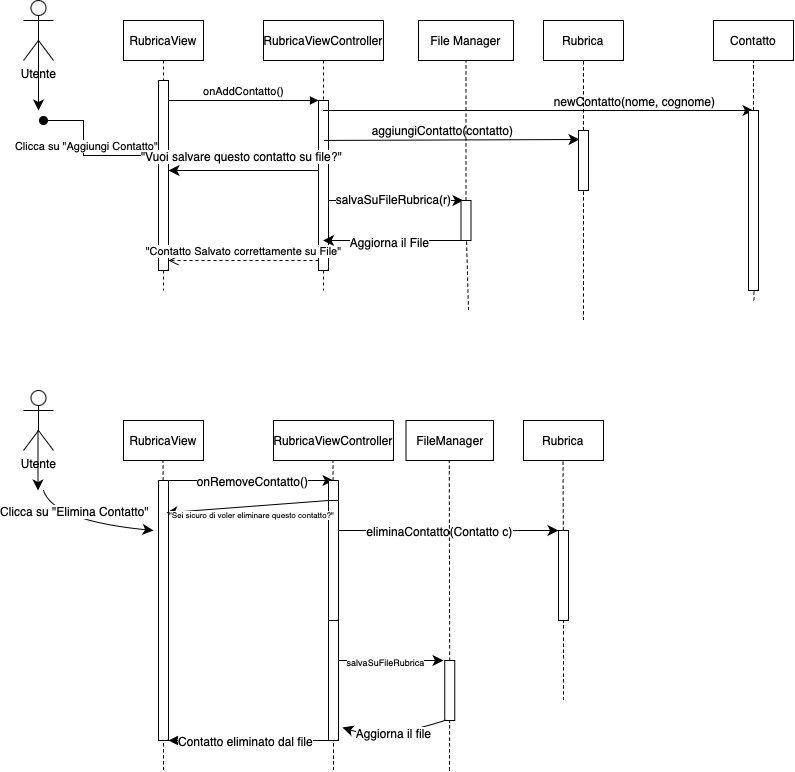

The diagram above was exported from draw.io. Its source (the exported page's mxGraphModel, read from the mxfile embedded in the PNG):
<mxGraphModel dx="605" dy="716" grid="1" gridSize="10" guides="1" tooltips="1" connect="1" arrows="1" fold="1" page="1" pageScale="1" pageWidth="850" pageHeight="1100" math="0" shadow="0">
  <root>
    <mxCell id="0" />
    <mxCell id="1" parent="0" />
    <mxCell id="aM9ryv3xv72pqoxQDRHE-1" value="RubricaView" style="shape=umlLifeline;perimeter=lifelinePerimeter;whiteSpace=wrap;html=1;container=0;dropTarget=0;collapsible=0;recursiveResize=0;outlineConnect=0;portConstraint=eastwest;newEdgeStyle={&quot;edgeStyle&quot;:&quot;elbowEdgeStyle&quot;,&quot;elbow&quot;:&quot;vertical&quot;,&quot;curved&quot;:0,&quot;rounded&quot;:0};" parent="1" vertex="1">
      <mxGeometry x="130" y="80" width="80" height="270" as="geometry" />
    </mxCell>
    <mxCell id="aM9ryv3xv72pqoxQDRHE-2" value="" style="html=1;points=[];perimeter=orthogonalPerimeter;outlineConnect=0;targetShapes=umlLifeline;portConstraint=eastwest;newEdgeStyle={&quot;edgeStyle&quot;:&quot;elbowEdgeStyle&quot;,&quot;elbow&quot;:&quot;vertical&quot;,&quot;curved&quot;:0,&quot;rounded&quot;:0};" parent="aM9ryv3xv72pqoxQDRHE-1" vertex="1">
      <mxGeometry x="35" y="60" width="10" height="190" as="geometry" />
    </mxCell>
    <mxCell id="aM9ryv3xv72pqoxQDRHE-5" value="RubricaViewController" style="shape=umlLifeline;perimeter=lifelinePerimeter;whiteSpace=wrap;html=1;container=0;dropTarget=0;collapsible=0;recursiveResize=0;outlineConnect=0;portConstraint=eastwest;newEdgeStyle={&quot;edgeStyle&quot;:&quot;elbowEdgeStyle&quot;,&quot;elbow&quot;:&quot;vertical&quot;,&quot;curved&quot;:0,&quot;rounded&quot;:0};" parent="1" vertex="1">
      <mxGeometry x="270" y="80" width="120" height="270" as="geometry" />
    </mxCell>
    <mxCell id="aM9ryv3xv72pqoxQDRHE-6" value="" style="html=1;points=[];perimeter=orthogonalPerimeter;outlineConnect=0;targetShapes=umlLifeline;portConstraint=eastwest;newEdgeStyle={&quot;edgeStyle&quot;:&quot;elbowEdgeStyle&quot;,&quot;elbow&quot;:&quot;vertical&quot;,&quot;curved&quot;:0,&quot;rounded&quot;:0};" parent="aM9ryv3xv72pqoxQDRHE-5" vertex="1">
      <mxGeometry x="55" y="80" width="10" height="170" as="geometry" />
    </mxCell>
    <mxCell id="aM9ryv3xv72pqoxQDRHE-7" value="onAddContatto()" style="html=1;verticalAlign=bottom;endArrow=block;edgeStyle=elbowEdgeStyle;elbow=vertical;curved=0;rounded=0;" parent="1" source="aM9ryv3xv72pqoxQDRHE-2" target="aM9ryv3xv72pqoxQDRHE-6" edge="1">
      <mxGeometry relative="1" as="geometry">
        <mxPoint x="235" y="170" as="sourcePoint" />
        <Array as="points">
          <mxPoint x="220" y="160" />
        </Array>
      </mxGeometry>
    </mxCell>
    <mxCell id="aM9ryv3xv72pqoxQDRHE-8" value="&quot;Contatto Salvato correttamente su File&quot;" style="html=1;verticalAlign=bottom;endArrow=open;dashed=1;endSize=8;edgeStyle=elbowEdgeStyle;elbow=vertical;curved=0;rounded=0;" parent="1" source="aM9ryv3xv72pqoxQDRHE-6" target="aM9ryv3xv72pqoxQDRHE-2" edge="1">
      <mxGeometry relative="1" as="geometry">
        <mxPoint x="235" y="245" as="targetPoint" />
        <Array as="points">
          <mxPoint x="230" y="320" />
        </Array>
      </mxGeometry>
    </mxCell>
    <mxCell id="ifGmF905vF1g3QQI8o8Y-4" style="edgeStyle=none;curved=1;rounded=0;orthogonalLoop=1;jettySize=auto;html=1;exitX=0.5;exitY=0.5;exitDx=0;exitDy=0;exitPerimeter=0;fontSize=12;startSize=8;endSize=8;" edge="1" parent="1" source="ifGmF905vF1g3QQI8o8Y-1">
      <mxGeometry relative="1" as="geometry">
        <mxPoint x="45" y="170" as="targetPoint" />
      </mxGeometry>
    </mxCell>
    <mxCell id="ifGmF905vF1g3QQI8o8Y-1" value="Utente" style="shape=umlActor;verticalLabelPosition=bottom;verticalAlign=top;html=1;outlineConnect=0;" vertex="1" parent="1">
      <mxGeometry x="30" y="60" width="30" height="60" as="geometry" />
    </mxCell>
    <mxCell id="ifGmF905vF1g3QQI8o8Y-6" value="Rubrica" style="rounded=0;whiteSpace=wrap;html=1;" vertex="1" parent="1">
      <mxGeometry x="550" y="80" width="80" height="40" as="geometry" />
    </mxCell>
    <mxCell id="aM9ryv3xv72pqoxQDRHE-3" value="Clicca su &quot;Aggiungi Contatto&quot;" style="html=1;verticalAlign=bottom;startArrow=oval;endArrow=block;startSize=8;edgeStyle=elbowEdgeStyle;elbow=horizontal;curved=0;rounded=0;" parent="1" target="aM9ryv3xv72pqoxQDRHE-1" edge="1">
      <mxGeometry x="0.0118" relative="1" as="geometry">
        <mxPoint x="50" y="180" as="sourcePoint" />
        <mxPoint x="145" y="180" as="targetPoint" />
        <Array as="points" />
        <mxPoint as="offset" />
      </mxGeometry>
    </mxCell>
    <mxCell id="ifGmF905vF1g3QQI8o8Y-7" value="Contatto" style="rounded=0;whiteSpace=wrap;html=1;" vertex="1" parent="1">
      <mxGeometry x="720" y="80" width="80" height="40" as="geometry" />
    </mxCell>
    <mxCell id="ifGmF905vF1g3QQI8o8Y-9" value="" style="endArrow=none;dashed=1;html=1;rounded=0;fontSize=12;startSize=8;endSize=8;curved=1;" edge="1" parent="1" source="Vu-cosiSp1s6E3tSoekO-13">
      <mxGeometry width="50" height="50" relative="1" as="geometry">
        <mxPoint x="760.5" y="360" as="sourcePoint" />
        <mxPoint x="760" y="120" as="targetPoint" />
      </mxGeometry>
    </mxCell>
    <mxCell id="ifGmF905vF1g3QQI8o8Y-11" value="" style="endArrow=classic;html=1;rounded=0;fontSize=12;startSize=8;endSize=8;curved=1;" edge="1" parent="1" source="aM9ryv3xv72pqoxQDRHE-5">
      <mxGeometry width="50" height="50" relative="1" as="geometry">
        <mxPoint x="400" y="240" as="sourcePoint" />
        <mxPoint x="760" y="170" as="targetPoint" />
      </mxGeometry>
    </mxCell>
    <mxCell id="ifGmF905vF1g3QQI8o8Y-12" value="newContatto(nome, cognome)" style="edgeLabel;html=1;align=center;verticalAlign=middle;resizable=0;points=[];fontSize=12;" vertex="1" connectable="0" parent="ifGmF905vF1g3QQI8o8Y-11">
      <mxGeometry x="0.4104" y="2" relative="1" as="geometry">
        <mxPoint x="7" y="-8" as="offset" />
      </mxGeometry>
    </mxCell>
    <mxCell id="ifGmF905vF1g3QQI8o8Y-13" value="" style="endArrow=classic;html=1;rounded=0;fontSize=12;startSize=8;endSize=8;curved=1;entryX=0.15;entryY=0.9;entryDx=0;entryDy=0;entryPerimeter=0;exitX=0.5;exitY=0.235;exitDx=0;exitDy=0;exitPerimeter=0;" edge="1" parent="1" source="aM9ryv3xv72pqoxQDRHE-6" target="ifGmF905vF1g3QQI8o8Y-16">
      <mxGeometry width="50" height="50" relative="1" as="geometry">
        <mxPoint x="340" y="199" as="sourcePoint" />
        <mxPoint x="510" y="200" as="targetPoint" />
      </mxGeometry>
    </mxCell>
    <mxCell id="ifGmF905vF1g3QQI8o8Y-14" value="aggiungiContatto(contatto)" style="edgeLabel;html=1;align=center;verticalAlign=middle;resizable=0;points=[];fontSize=12;" vertex="1" connectable="0" parent="ifGmF905vF1g3QQI8o8Y-13">
      <mxGeometry x="-0.1091" relative="1" as="geometry">
        <mxPoint x="5" y="-10" as="offset" />
      </mxGeometry>
    </mxCell>
    <mxCell id="ifGmF905vF1g3QQI8o8Y-15" value="" style="endArrow=classic;html=1;rounded=0;fontSize=12;startSize=8;endSize=8;curved=1;" edge="1" parent="1">
      <mxGeometry width="50" height="50" relative="1" as="geometry">
        <mxPoint x="325" y="230" as="sourcePoint" />
        <mxPoint x="175" y="230" as="targetPoint" />
      </mxGeometry>
    </mxCell>
    <mxCell id="ifGmF905vF1g3QQI8o8Y-19" value="&quot;Vuoi salvare questo contatto su file?&quot;" style="edgeLabel;html=1;align=center;verticalAlign=middle;resizable=0;points=[];fontSize=12;" vertex="1" connectable="0" parent="ifGmF905vF1g3QQI8o8Y-15">
      <mxGeometry x="-0.0378" y="3" relative="1" as="geometry">
        <mxPoint x="-6" y="-18" as="offset" />
      </mxGeometry>
    </mxCell>
    <mxCell id="ifGmF905vF1g3QQI8o8Y-17" value="" style="endArrow=none;dashed=1;html=1;rounded=0;fontSize=12;startSize=8;endSize=8;curved=1;" edge="1" parent="1">
      <mxGeometry width="50" height="50" relative="1" as="geometry">
        <mxPoint x="590" y="380" as="sourcePoint" />
        <mxPoint x="590" y="250.0033333333334" as="targetPoint" />
      </mxGeometry>
    </mxCell>
    <mxCell id="ifGmF905vF1g3QQI8o8Y-16" value="" style="rounded=0;whiteSpace=wrap;html=1;direction=south;" vertex="1" parent="1">
      <mxGeometry x="585" y="190" width="10" height="60" as="geometry" />
    </mxCell>
    <mxCell id="Vu-cosiSp1s6E3tSoekO-1" value="Utente" style="shape=umlActor;verticalLabelPosition=bottom;verticalAlign=top;html=1;outlineConnect=0;" vertex="1" parent="1">
      <mxGeometry x="30" y="450" width="30" height="60" as="geometry" />
    </mxCell>
    <mxCell id="Vu-cosiSp1s6E3tSoekO-3" value="" style="endArrow=classic;html=1;rounded=0;fontSize=12;startSize=8;endSize=8;curved=1;" edge="1" parent="1">
      <mxGeometry width="50" height="50" relative="1" as="geometry">
        <mxPoint x="44.5" y="490" as="sourcePoint" />
        <mxPoint x="44.5" y="550" as="targetPoint" />
        <Array as="points">
          <mxPoint x="44.5" y="530" />
        </Array>
      </mxGeometry>
    </mxCell>
    <mxCell id="Vu-cosiSp1s6E3tSoekO-4" value="" style="endArrow=classic;html=1;rounded=0;fontSize=12;startSize=8;endSize=8;curved=1;" edge="1" parent="1">
      <mxGeometry width="50" height="50" relative="1" as="geometry">
        <mxPoint x="50" y="550" as="sourcePoint" />
        <mxPoint x="160" y="590" as="targetPoint" />
        <Array as="points">
          <mxPoint x="60" y="580" />
        </Array>
      </mxGeometry>
    </mxCell>
    <mxCell id="Vu-cosiSp1s6E3tSoekO-6" value="Clicca su &quot;Elimina Contatto&quot;" style="edgeLabel;html=1;align=center;verticalAlign=middle;resizable=0;points=[];fontSize=12;" vertex="1" connectable="0" parent="Vu-cosiSp1s6E3tSoekO-4">
      <mxGeometry x="-0.2182" y="-1" relative="1" as="geometry">
        <mxPoint y="-13" as="offset" />
      </mxGeometry>
    </mxCell>
    <mxCell id="Vu-cosiSp1s6E3tSoekO-7" value="RubricaView" style="rounded=0;whiteSpace=wrap;html=1;" vertex="1" parent="1">
      <mxGeometry x="130" y="480" width="80" height="40" as="geometry" />
    </mxCell>
    <mxCell id="Vu-cosiSp1s6E3tSoekO-8" value="" style="endArrow=none;dashed=1;html=1;rounded=0;fontSize=12;startSize=8;endSize=8;curved=1;" edge="1" parent="1" source="Vu-cosiSp1s6E3tSoekO-9">
      <mxGeometry width="50" height="50" relative="1" as="geometry">
        <mxPoint x="170" y="720" as="sourcePoint" />
        <mxPoint x="169.5" y="520" as="targetPoint" />
      </mxGeometry>
    </mxCell>
    <mxCell id="Vu-cosiSp1s6E3tSoekO-10" value="" style="endArrow=none;dashed=1;html=1;rounded=0;fontSize=12;startSize=8;endSize=8;curved=1;" edge="1" parent="1" target="Vu-cosiSp1s6E3tSoekO-9">
      <mxGeometry width="50" height="50" relative="1" as="geometry">
        <mxPoint x="170" y="830" as="sourcePoint" />
        <mxPoint x="169.5" y="520" as="targetPoint" />
      </mxGeometry>
    </mxCell>
    <mxCell id="Vu-cosiSp1s6E3tSoekO-9" value="" style="rounded=0;whiteSpace=wrap;html=1;direction=south;" vertex="1" parent="1">
      <mxGeometry x="165" y="540" width="10" height="260" as="geometry" />
    </mxCell>
    <mxCell id="Vu-cosiSp1s6E3tSoekO-11" value="RubricaViewController" style="rounded=0;whiteSpace=wrap;html=1;" vertex="1" parent="1">
      <mxGeometry x="280" y="480" width="120" height="40" as="geometry" />
    </mxCell>
    <mxCell id="Vu-cosiSp1s6E3tSoekO-12" value="" style="endArrow=none;dashed=1;html=1;rounded=0;fontSize=12;startSize=8;endSize=8;curved=1;" edge="1" parent="1" source="Vu-cosiSp1s6E3tSoekO-22">
      <mxGeometry width="50" height="50" relative="1" as="geometry">
        <mxPoint x="340" y="720" as="sourcePoint" />
        <mxPoint x="339.5" y="520" as="targetPoint" />
        <Array as="points" />
      </mxGeometry>
    </mxCell>
    <mxCell id="Vu-cosiSp1s6E3tSoekO-14" value="" style="endArrow=none;dashed=1;html=1;rounded=0;fontSize=12;startSize=8;endSize=8;curved=1;" edge="1" parent="1" target="Vu-cosiSp1s6E3tSoekO-13">
      <mxGeometry width="50" height="50" relative="1" as="geometry">
        <mxPoint x="760.5" y="360" as="sourcePoint" />
        <mxPoint x="760" y="120" as="targetPoint" />
      </mxGeometry>
    </mxCell>
    <mxCell id="Vu-cosiSp1s6E3tSoekO-13" value="" style="rounded=0;whiteSpace=wrap;html=1;direction=south;" vertex="1" parent="1">
      <mxGeometry x="755" y="170" width="10" height="180" as="geometry" />
    </mxCell>
    <mxCell id="Vu-cosiSp1s6E3tSoekO-15" value="Rubrica" style="rounded=0;whiteSpace=wrap;html=1;" vertex="1" parent="1">
      <mxGeometry x="530" y="480" width="80" height="40" as="geometry" />
    </mxCell>
    <mxCell id="Vu-cosiSp1s6E3tSoekO-18" value="" style="endArrow=none;dashed=1;html=1;rounded=0;fontSize=12;startSize=8;endSize=8;curved=1;" edge="1" parent="1">
      <mxGeometry width="50" height="50" relative="1" as="geometry">
        <mxPoint x="569.804347826087" y="590" as="sourcePoint" />
        <mxPoint x="569.5" y="520" as="targetPoint" />
      </mxGeometry>
    </mxCell>
    <mxCell id="Vu-cosiSp1s6E3tSoekO-19" value="" style="endArrow=classic;html=1;rounded=0;fontSize=12;startSize=8;endSize=8;curved=1;" edge="1" parent="1">
      <mxGeometry width="50" height="50" relative="1" as="geometry">
        <mxPoint x="175" y="540" as="sourcePoint" />
        <mxPoint x="340" y="540" as="targetPoint" />
        <Array as="points">
          <mxPoint x="195" y="540" />
        </Array>
      </mxGeometry>
    </mxCell>
    <mxCell id="Vu-cosiSp1s6E3tSoekO-21" value="onRemoveContatto()" style="edgeLabel;html=1;align=center;verticalAlign=middle;resizable=0;points=[];fontSize=12;" vertex="1" connectable="0" parent="Vu-cosiSp1s6E3tSoekO-19">
      <mxGeometry x="0.0061" relative="1" as="geometry">
        <mxPoint as="offset" />
      </mxGeometry>
    </mxCell>
    <mxCell id="Vu-cosiSp1s6E3tSoekO-23" value="" style="endArrow=none;dashed=1;html=1;rounded=0;fontSize=12;startSize=8;endSize=8;curved=1;" edge="1" parent="1" target="Vu-cosiSp1s6E3tSoekO-22">
      <mxGeometry width="50" height="50" relative="1" as="geometry">
        <mxPoint x="340" y="830" as="sourcePoint" />
        <mxPoint x="339.5" y="520" as="targetPoint" />
        <Array as="points">
          <mxPoint x="340" y="540" />
        </Array>
      </mxGeometry>
    </mxCell>
    <mxCell id="Vu-cosiSp1s6E3tSoekO-22" value="" style="rounded=0;whiteSpace=wrap;html=1;direction=south;" vertex="1" parent="1">
      <mxGeometry x="335" y="540" width="10" height="260" as="geometry" />
    </mxCell>
    <mxCell id="Vu-cosiSp1s6E3tSoekO-24" value="" style="endArrow=classic;html=1;rounded=0;fontSize=12;startSize=8;endSize=8;curved=1;entryX=0;entryY=1;entryDx=0;entryDy=0;" edge="1" parent="1" target="Vu-cosiSp1s6E3tSoekO-25">
      <mxGeometry width="50" height="50" relative="1" as="geometry">
        <mxPoint x="340" y="590" as="sourcePoint" />
        <mxPoint x="535" y="590" as="targetPoint" />
      </mxGeometry>
    </mxCell>
    <mxCell id="Vu-cosiSp1s6E3tSoekO-30" value="eliminaContatto(Contatto c)" style="edgeLabel;html=1;align=center;verticalAlign=middle;resizable=0;points=[];fontSize=12;" vertex="1" connectable="0" parent="Vu-cosiSp1s6E3tSoekO-24">
      <mxGeometry x="-0.0667" y="-2" relative="1" as="geometry">
        <mxPoint y="-2" as="offset" />
      </mxGeometry>
    </mxCell>
    <mxCell id="Vu-cosiSp1s6E3tSoekO-26" value="" style="endArrow=none;dashed=1;html=1;rounded=0;fontSize=12;startSize=8;endSize=8;curved=1;entryX=1;entryY=0.5;entryDx=0;entryDy=0;" edge="1" parent="1" target="Vu-cosiSp1s6E3tSoekO-25">
      <mxGeometry width="50" height="50" relative="1" as="geometry">
        <mxPoint x="570" y="760" as="sourcePoint" />
        <mxPoint x="582.5" y="655.8333333333333" as="targetPoint" />
      </mxGeometry>
    </mxCell>
    <mxCell id="Vu-cosiSp1s6E3tSoekO-25" value="" style="rounded=0;whiteSpace=wrap;html=1;direction=south;" vertex="1" parent="1">
      <mxGeometry x="565" y="590" width="10" height="90" as="geometry" />
    </mxCell>
    <mxCell id="Vu-cosiSp1s6E3tSoekO-27" value="" style="rounded=0;whiteSpace=wrap;html=1;direction=south;" vertex="1" parent="1">
      <mxGeometry x="335" y="560" width="10" height="120" as="geometry" />
    </mxCell>
    <mxCell id="Vu-cosiSp1s6E3tSoekO-29" value="" style="endArrow=classic;html=1;rounded=0;fontSize=12;startSize=8;endSize=8;curved=1;entryX=1;entryY=0;entryDx=0;entryDy=0;exitX=1;exitY=1;exitDx=0;exitDy=0;" edge="1" parent="1" source="Vu-cosiSp1s6E3tSoekO-22" target="Vu-cosiSp1s6E3tSoekO-9">
      <mxGeometry width="50" height="50" relative="1" as="geometry">
        <mxPoint x="335" y="710" as="sourcePoint" />
        <mxPoint x="235" y="710" as="targetPoint" />
      </mxGeometry>
    </mxCell>
    <mxCell id="Vu-cosiSp1s6E3tSoekO-33" value="Contatto eliminato dal file" style="edgeLabel;html=1;align=center;verticalAlign=middle;resizable=0;points=[];fontSize=12;" vertex="1" connectable="0" parent="Vu-cosiSp1s6E3tSoekO-29">
      <mxGeometry x="0.05" relative="1" as="geometry">
        <mxPoint as="offset" />
      </mxGeometry>
    </mxCell>
    <mxCell id="Vu-cosiSp1s6E3tSoekO-34" value="" style="endArrow=none;dashed=1;html=1;rounded=0;fontSize=12;startSize=8;endSize=8;curved=1;" edge="1" parent="1">
      <mxGeometry width="50" height="50" relative="1" as="geometry">
        <mxPoint x="590" y="190" as="sourcePoint" />
        <mxPoint x="590" y="120" as="targetPoint" />
      </mxGeometry>
    </mxCell>
    <mxCell id="Vu-cosiSp1s6E3tSoekO-35" value="File Manager" style="rounded=0;whiteSpace=wrap;html=1;" vertex="1" parent="1">
      <mxGeometry x="425" y="80" width="95" height="40" as="geometry" />
    </mxCell>
    <mxCell id="Vu-cosiSp1s6E3tSoekO-36" value="" style="endArrow=none;dashed=1;html=1;rounded=0;fontSize=12;startSize=8;endSize=8;curved=1;entryX=0.5;entryY=1;entryDx=0;entryDy=0;" edge="1" parent="1" source="Vu-cosiSp1s6E3tSoekO-38" target="Vu-cosiSp1s6E3tSoekO-35">
      <mxGeometry width="50" height="50" relative="1" as="geometry">
        <mxPoint x="475" y="370" as="sourcePoint" />
        <mxPoint x="475" y="120" as="targetPoint" />
      </mxGeometry>
    </mxCell>
    <mxCell id="Vu-cosiSp1s6E3tSoekO-37" value="" style="endArrow=classic;html=1;rounded=0;fontSize=12;startSize=8;endSize=8;curved=1;" edge="1" parent="1">
      <mxGeometry width="50" height="50" relative="1" as="geometry">
        <mxPoint x="335" y="260" as="sourcePoint" />
        <mxPoint x="470" y="260" as="targetPoint" />
      </mxGeometry>
    </mxCell>
    <mxCell id="Vu-cosiSp1s6E3tSoekO-40" value="salvaSuFileRubrica(r)" style="edgeLabel;html=1;align=center;verticalAlign=middle;resizable=0;points=[];fontSize=12;" vertex="1" connectable="0" parent="Vu-cosiSp1s6E3tSoekO-37">
      <mxGeometry x="-0.0519" y="2" relative="1" as="geometry">
        <mxPoint as="offset" />
      </mxGeometry>
    </mxCell>
    <mxCell id="Vu-cosiSp1s6E3tSoekO-41" value="" style="endArrow=none;dashed=1;html=1;rounded=0;fontSize=12;startSize=8;endSize=8;curved=1;" edge="1" parent="1" target="Vu-cosiSp1s6E3tSoekO-38">
      <mxGeometry width="50" height="50" relative="1" as="geometry">
        <mxPoint x="475" y="370" as="sourcePoint" />
        <mxPoint x="475" y="120" as="targetPoint" />
      </mxGeometry>
    </mxCell>
    <mxCell id="Vu-cosiSp1s6E3tSoekO-38" value="" style="rounded=0;whiteSpace=wrap;html=1;direction=south;" vertex="1" parent="1">
      <mxGeometry x="467.5" y="260" width="10" height="40" as="geometry" />
    </mxCell>
    <mxCell id="Vu-cosiSp1s6E3tSoekO-42" value="" style="endArrow=classic;html=1;rounded=0;fontSize=12;startSize=8;endSize=8;curved=1;exitX=1;exitY=1;exitDx=0;exitDy=0;" edge="1" parent="1" source="Vu-cosiSp1s6E3tSoekO-38" target="aM9ryv3xv72pqoxQDRHE-5">
      <mxGeometry width="50" height="50" relative="1" as="geometry">
        <mxPoint x="375" y="330" as="sourcePoint" />
        <mxPoint x="425" y="280" as="targetPoint" />
      </mxGeometry>
    </mxCell>
    <mxCell id="Vu-cosiSp1s6E3tSoekO-43" value="Aggiorna il File" style="edgeLabel;html=1;align=center;verticalAlign=middle;resizable=0;points=[];fontSize=12;" vertex="1" connectable="0" parent="Vu-cosiSp1s6E3tSoekO-42">
      <mxGeometry x="0.0507" y="1" relative="1" as="geometry">
        <mxPoint as="offset" />
      </mxGeometry>
    </mxCell>
    <mxCell id="Vu-cosiSp1s6E3tSoekO-45" value="" style="endArrow=classic;html=1;rounded=0;fontSize=12;startSize=8;endSize=8;curved=1;exitX=0;exitY=1;exitDx=0;exitDy=0;entryX=0.124;entryY=0.2;entryDx=0;entryDy=0;entryPerimeter=0;" edge="1" parent="1" source="Vu-cosiSp1s6E3tSoekO-27" target="Vu-cosiSp1s6E3tSoekO-9">
      <mxGeometry width="50" height="50" relative="1" as="geometry">
        <mxPoint x="230" y="610" as="sourcePoint" />
        <mxPoint x="180" y="560" as="targetPoint" />
      </mxGeometry>
    </mxCell>
    <mxCell id="Vu-cosiSp1s6E3tSoekO-46" value="&quot;Sei sicuro di voler eliminare questo contatto?&quot;" style="edgeLabel;html=1;align=center;verticalAlign=middle;resizable=0;points=[];fontSize=8;" vertex="1" connectable="0" parent="Vu-cosiSp1s6E3tSoekO-45">
      <mxGeometry x="-0.0368" y="3" relative="1" as="geometry">
        <mxPoint y="6" as="offset" />
      </mxGeometry>
    </mxCell>
    <mxCell id="Vu-cosiSp1s6E3tSoekO-47" value="FileManager" style="rounded=0;whiteSpace=wrap;html=1;" vertex="1" parent="1">
      <mxGeometry x="412.5" y="480" width="87.5" height="40" as="geometry" />
    </mxCell>
    <mxCell id="Vu-cosiSp1s6E3tSoekO-48" value="" style="endArrow=none;dashed=1;html=1;rounded=0;fontSize=12;startSize=8;endSize=8;curved=1;" edge="1" parent="1" source="Vu-cosiSp1s6E3tSoekO-50">
      <mxGeometry width="50" height="50" relative="1" as="geometry">
        <mxPoint x="456" y="760" as="sourcePoint" />
        <mxPoint x="455.75" y="520" as="targetPoint" />
      </mxGeometry>
    </mxCell>
    <mxCell id="Vu-cosiSp1s6E3tSoekO-49" value="" style="endArrow=classic;html=1;rounded=0;fontSize=12;startSize=8;endSize=8;curved=1;" edge="1" parent="1">
      <mxGeometry width="50" height="50" relative="1" as="geometry">
        <mxPoint x="345" y="720" as="sourcePoint" />
        <mxPoint x="450" y="720" as="targetPoint" />
      </mxGeometry>
    </mxCell>
    <mxCell id="Vu-cosiSp1s6E3tSoekO-52" value="salvaSuFileRubrica" style="edgeLabel;html=1;align=center;verticalAlign=middle;resizable=0;points=[];fontSize=9;" vertex="1" connectable="0" parent="Vu-cosiSp1s6E3tSoekO-49">
      <mxGeometry x="-0.1238" y="-1" relative="1" as="geometry">
        <mxPoint as="offset" />
      </mxGeometry>
    </mxCell>
    <mxCell id="Vu-cosiSp1s6E3tSoekO-51" value="" style="endArrow=none;dashed=1;html=1;rounded=0;fontSize=12;startSize=8;endSize=8;curved=1;" edge="1" parent="1" target="Vu-cosiSp1s6E3tSoekO-50">
      <mxGeometry width="50" height="50" relative="1" as="geometry">
        <mxPoint x="456" y="830" as="sourcePoint" />
        <mxPoint x="455.75" y="520" as="targetPoint" />
      </mxGeometry>
    </mxCell>
    <mxCell id="Vu-cosiSp1s6E3tSoekO-50" value="" style="rounded=0;whiteSpace=wrap;html=1;direction=south;" vertex="1" parent="1">
      <mxGeometry x="451.25" y="720" width="10" height="60" as="geometry" />
    </mxCell>
    <mxCell id="Vu-cosiSp1s6E3tSoekO-53" value="" style="endArrow=classic;html=1;rounded=0;fontSize=12;startSize=8;endSize=8;curved=1;exitX=1;exitY=1;exitDx=0;exitDy=0;entryX=0.95;entryY=-0.4;entryDx=0;entryDy=0;entryPerimeter=0;" edge="1" parent="1" source="Vu-cosiSp1s6E3tSoekO-50" target="Vu-cosiSp1s6E3tSoekO-22">
      <mxGeometry width="50" height="50" relative="1" as="geometry">
        <mxPoint x="380" y="810" as="sourcePoint" />
        <mxPoint x="390" y="740" as="targetPoint" />
        <Array as="points">
          <mxPoint x="390" y="800" />
        </Array>
      </mxGeometry>
    </mxCell>
    <mxCell id="Vu-cosiSp1s6E3tSoekO-54" value="Aggiorna il file" style="edgeLabel;html=1;align=center;verticalAlign=middle;resizable=0;points=[];fontSize=12;" vertex="1" connectable="0" parent="Vu-cosiSp1s6E3tSoekO-53">
      <mxGeometry x="-0.018" y="-4" relative="1" as="geometry">
        <mxPoint as="offset" />
      </mxGeometry>
    </mxCell>
  </root>
</mxGraphModel>